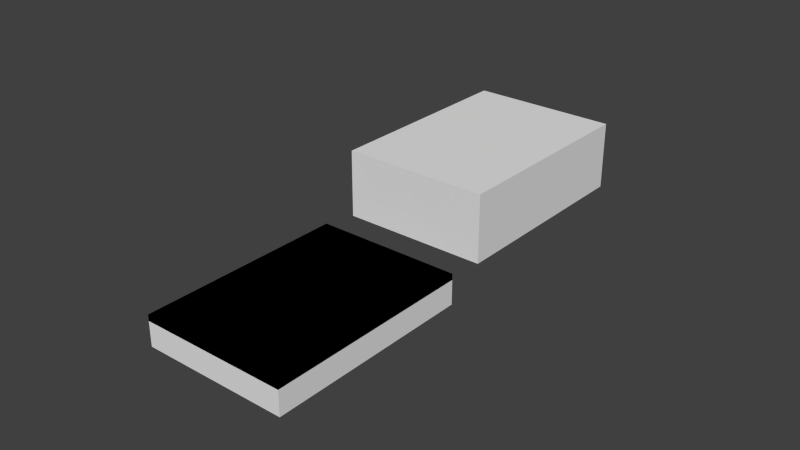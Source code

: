 # Source: webduino-v1-case-v3.blend  (saved by Blender 2.76.0; exported with 4.5.12 LTS)
import bpy
from mathutils import Matrix  # noqa: F401  (used for matrix-valued properties, if any)

bpy.ops.wm.read_factory_settings(use_empty=True)
scene = bpy.context.scene
scene.name = 'Scene'

# ---- collections
col_collection_1 = bpy.data.collections.new('Collection 1'); scene.collection.children.link(col_collection_1)

# ---- materials (node trees are filled in below, after node groups)
mat_material = bpy.data.materials.new('Material')
mat_material.alpha_threshold = 0.0
mat_material.use_transparent_shadow = False
mat_material.roughness = 0.5
mat_material.line_color = (0.0, 0.0, 0.0, 1.0)

# ---- material node trees

# ---- world
world_world = bpy.data.worlds.new('World'); scene.world = world_world
world_world.color = (0.05088, 0.05088, 0.05088)
world_world.use_sun_shadow = False
world_world.sun_shadow_jitter_overblur = 0.0
world_world.cycles.sampling_method = 'MANUAL'
world_world.cycles.sample_map_resolution = 256

# ---- meshes
me_cube_005 = bpy.data.meshes.new('Cube.005')
me_cube_005.from_pydata([(-1.0, -1.0, -1.0), (-1.0, -1.0, 1.0), (-1.0, 1.0, -1.0), (-1.0, 1.0, 1.0), (1.0, -1.0, -1.0), (1.0, -1.0, 1.0), (1.0, 1.0, -1.0), (1.0, 1.0, 1.0)], [], [(1, 3, 2, 0), (3, 7, 6, 2), (7, 5, 4, 6), (5, 1, 0, 4), (0, 2, 6, 4), (5, 7, 3, 1)])
me_cube_005.use_remesh_preserve_volume = False
me_cube_005.use_remesh_preserve_attributes = False
me_cube_005.use_mirror_vertex_groups = False
me_cube_005.update()
me_cube_004 = bpy.data.meshes.new('Cube.004')
me_cube_004.from_pydata([(-1.0, -1.0, -1.0), (-1.0, -1.0, 1.0), (-1.0, 1.0, -1.0), (-1.0, 1.0, 1.0), (1.0, -1.0, -1.0), (1.0, -1.0, 1.0), (1.0, 1.0, -1.0), (1.0, 1.0, 1.0)], [], [(1, 3, 2, 0), (3, 7, 6, 2), (7, 5, 4, 6), (5, 1, 0, 4), (0, 2, 6, 4), (5, 7, 3, 1)])
me_cube_004.use_remesh_preserve_volume = False
me_cube_004.use_remesh_preserve_attributes = False
me_cube_004.use_mirror_vertex_groups = False
me_cube_004.update()
me_cube_003 = bpy.data.meshes.new('Cube.003')
me_cube_003.from_pydata([(-1.0, -1.0, -1.0), (-1.0, -1.0, 1.0), (-1.0, 1.0, -1.0), (-1.0, 1.0, 1.0), (1.0, -1.0, -1.0), (1.0, -1.0, 1.0), (1.0, 1.0, -1.0), (1.0, 1.0, 1.0)], [], [(1, 3, 2, 0), (3, 7, 6, 2), (7, 5, 4, 6), (5, 1, 0, 4), (0, 2, 6, 4), (5, 7, 3, 1)])
me_cube_003.use_remesh_preserve_volume = False
me_cube_003.use_remesh_preserve_attributes = False
me_cube_003.use_mirror_vertex_groups = False
me_cube_003.update()
me_cube_002 = bpy.data.meshes.new('Cube.002')
me_cube_002.from_pydata([(-1.0, -1.0, -1.0), (-1.0, -1.0, 1.0), (-1.0, 1.0, -1.0), (-1.0, 1.0, 1.0), (1.0, -1.0, -1.0), (1.0, -1.0, 1.0), (1.0, 1.0, -1.0), (1.0, 1.0, 1.0)], [], [(1, 3, 2, 0), (3, 7, 6, 2), (7, 5, 4, 6), (5, 1, 0, 4), (0, 2, 6, 4), (5, 7, 3, 1)])
me_cube_002.use_remesh_preserve_volume = False
me_cube_002.use_remesh_preserve_attributes = False
me_cube_002.use_mirror_vertex_groups = False
me_cube_002.update()
me_cube_001 = bpy.data.meshes.new('Cube.001')
me_cube_001.from_pydata([(-1.0, -1.0, -1.0), (-1.0, -1.0, 1.0), (-1.0, 1.0, -1.0), (-1.0, 1.0, 1.0), (1.0, -1.0, -1.0), (1.0, -1.0, 1.0), (1.0, 1.0, -1.0), (1.0, 1.0, 1.0)], [], [(1, 3, 2, 0), (3, 7, 6, 2), (7, 5, 4, 6), (5, 1, 0, 4), (0, 2, 6, 4), (5, 7, 3, 1)])
me_cube_001.use_remesh_preserve_volume = False
me_cube_001.use_remesh_preserve_attributes = False
me_cube_001.use_mirror_vertex_groups = False
me_cube_001.update()
me_cube = bpy.data.meshes.new('Cube')
me_cube.from_pydata([(0.024, 0.034, -0.005), (0.024, -0.034, -0.005), (-0.024, -0.034, -0.005), (-0.024, 0.034, -0.005), (0.024, 0.034, 0.005), (0.024, -0.034, 0.005), (-0.024, -0.034, 0.005), (-0.024, 0.034, 0.005)], [], [(0, 1, 2, 3), (4, 7, 6, 5), (0, 4, 5, 1), (1, 5, 6, 2), (2, 6, 7, 3), (4, 0, 3, 7)])
me_cube.materials.append(mat_material)
me_cube.use_remesh_preserve_volume = False
me_cube.use_remesh_preserve_attributes = False
me_cube.use_mirror_vertex_groups = False
me_cube.update()

# ---- objects
ob_roof_empty = bpy.data.objects.new('Roof-empty', me_cube_005)
ob_roof = bpy.data.objects.new('Roof', me_cube_004)
ob_base_around_empty = bpy.data.objects.new('Base-around-empty', me_cube_003)
ob_base_around = bpy.data.objects.new('Base-around', me_cube_002)
ob_base_empty = bpy.data.objects.new('Base-empty', me_cube_001)
ob_base = bpy.data.objects.new('Base', me_cube)

# ---- transforms, parenting, visibility, modifiers, constraints
ob_roof_empty.location = (0.0, 0.08, 0.018)
ob_roof_empty.scale = (0.02275, 0.03275, 0.01)
ob_roof_empty.hide_viewport = True
ob_roof_empty.lineart.crease_threshold = 0.0
ob_roof.location = (0.0, 0.08, 0.019)
ob_roof.scale = (0.024, 0.034, 0.011)
ob_roof.lineart.crease_threshold = 0.0
_m = ob_roof.modifiers.new('Boolean', 'BOOLEAN')
_m.object = ob_roof_empty
_m.solver = 'FAST'
ob_base_around_empty.location = (0.0, 0.0, 0.009)
ob_base_around_empty.scale = (0.0225, 0.0325, 0.001)
ob_base_around_empty.hide_viewport = True
ob_base_around_empty.lineart.crease_threshold = 0.0
ob_base_around.location = (0.0, 0.0, 0.009)
ob_base_around.scale = (0.024, 0.034, 0.001)
ob_base_around.hide_viewport = True
ob_base_around.lineart.crease_threshold = 0.0
_m = ob_base_around.modifiers.new('Boolean', 'BOOLEAN')
_m.object = ob_base_around_empty
_m.solver = 'FAST'
ob_base_empty.location = (0.0, 0.0, 0.006)
ob_base_empty.scale = (0.021, 0.031, 0.004)
ob_base_empty.hide_viewport = True
ob_base_empty.lineart.crease_threshold = 0.0
ob_base.location = (0.0, 0.0, 0.005)
ob_base.lock_rotations_4d = False
ob_base.empty_display_type = 'ARROWS'
ob_base.lineart.crease_threshold = 0.0
_m = ob_base.modifiers.new('Boolean', 'BOOLEAN')
_m.object = ob_base_around
_m.solver = 'FAST'
_m = ob_base.modifiers.new('Boolean.001', 'BOOLEAN')
_m.object = ob_base_empty
_m.solver = 'FAST'

# ---- collection membership
col_collection_1.objects.link(ob_roof_empty)
col_collection_1.objects.link(ob_roof)
col_collection_1.objects.link(ob_base_around_empty)
col_collection_1.objects.link(ob_base_around)
col_collection_1.objects.link(ob_base_empty)
col_collection_1.objects.link(ob_base)

# ---- scene / render settings (as saved in the file)
scene.frame_start = 1; scene.frame_end = 250; scene.frame_set(1)
scene.render.engine = 'BLENDER_EEVEE_NEXT'
scene.render.resolution_percentage = 50
scene.render.dither_intensity = 0.0
scene.cycles.use_denoising = False
scene.cycles.samples = 10
scene.cycles.sampling_pattern = 'TABULATED_SOBOL'
scene.cycles.light_sampling_threshold = 0.0
scene.cycles.use_adaptive_sampling = False
scene.cycles.use_light_tree = False
scene.cycles.blur_glossy = 0.0
scene.cycles.pixel_filter_type = 'GAUSSIAN'
scene.cycles.sample_clamp_indirect = 0.0
scene.view_settings.view_transform = 'Standard'
bpy.context.view_layer.update()

# ---- added for rendering (the .blend has no active camera and no usable light): camera, sun
cam_auto = bpy.data.cameras.new('AutoCamera')
cam_auto.lens = 50.0
cam_auto.sensor_width = 36.0
cam_auto.clip_end = 1000.0
ob_auto_camera = bpy.data.objects.new('AutoCamera', cam_auto)
scene.collection.objects.link(ob_auto_camera)
ob_auto_camera.location = (0.185045, -0.182054, 0.163036)
ob_auto_camera.rotation_euler = (1.09748, -7.21219e-08, 0.694738)
scene.camera = ob_auto_camera
light_auto_sun = bpy.data.lights.new('AutoSun', 'SUN')
light_auto_sun.energy = 3.0
light_auto_sun.angle = 0.0523599
ob_auto_sun = bpy.data.objects.new('AutoSun', light_auto_sun)
scene.collection.objects.link(ob_auto_sun)
ob_auto_sun.rotation_euler = (0.872665, 0.174533, 0.523599)
bpy.context.view_layer.update()
